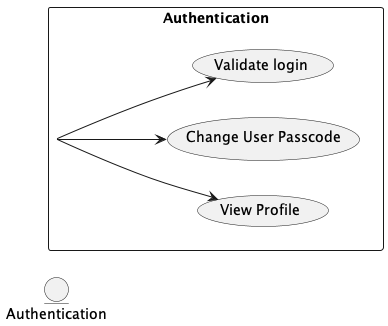

The diagram above was rendered by PlantUML. Its source (embedded in the PNG):
@startuml authentication
left to right direction
entity Authentication
rectangle "Authentication" as auth {
  (Validate login)
  (Change User Passcode)
  (View Profile)
}
auth --> (Validate login)
auth --> (Change User Passcode)
auth --> (View Profile)
@enduml